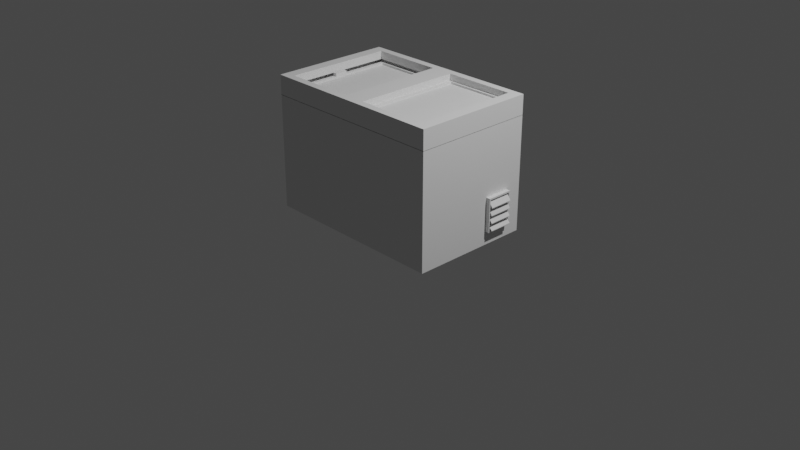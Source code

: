 # Source: icream_aker___.blender.blend  (saved by Blender 3.6.11; exported with 4.5.12 LTS)
import bpy
from mathutils import Matrix  # noqa: F401  (used for matrix-valued properties, if any)

bpy.ops.wm.read_factory_settings(use_empty=True)
scene = bpy.context.scene
scene.name = 'Scene'

# ---- collections
col_collection = bpy.data.collections.new('Collection'); scene.collection.children.link(col_collection)

# ---- world
world_world = bpy.data.worlds.new('World'); scene.world = world_world
world_world.use_nodes = True; world_world.node_tree.nodes.clear()
_N = world_world.node_tree.nodes; _L = world_world.node_tree.links
n0 = _N.new('ShaderNodeOutputWorld'); n0.name = 'World Output'; n0.location = (300, 300)
n1 = _N.new('ShaderNodeBackground'); n1.name = 'Background'; n1.location = (10, 300)
n1.inputs[0].default_value = (0.05088, 0.05088, 0.05088, 1.0)
_L.new(n1.outputs[0], n0.inputs[0])
n0.is_active_output = True
world_world.color = (0.05088, 0.05088, 0.05088)
world_world.use_sun_shadow = False
world_world.sun_shadow_jitter_overblur = 0.0

# ---- cameras
cam_camera = bpy.data.cameras.new('Camera')
cam_camera.clip_end = 100.0
cam_camera.ortho_scale = 7.314

# ---- lights
light_light = bpy.data.lights.new('Light', 'POINT')
light_light.transmission_factor = 0.0
light_light.energy = 1000.0
light_light.shadow_soft_size = 0.1
light_light.shadow_maximum_resolution = 0.006
light_light.use_absolute_resolution = True

# ---- meshes
me_cube_003 = bpy.data.meshes.new('Cube.003')
me_cube_003.from_pydata([(-1.0, -1.0, -1.0), (-1.0, -1.0, 1.0), (-1.0, 1.0, -1.0), (-1.0, 1.0, 1.0), (1.0, -1.0, -1.0), (1.0, -1.0, 1.0), (1.0, 1.0, -1.0), (1.0, 1.0, 1.0), (-1.0, -1.0, 0.0), (-1.0, 1.0, 0.0), (1.0, 1.0, 0.0), (1.0, -1.0, 0.0), (-1.0, 1.0, -0.5), (1.0, 1.0, -0.5), (1.0, -1.0, -0.5), (-1.0, -1.0, -0.5), (-1.0, 0.0, -1.0), (-1.0, 0.0, 1.0), (1.0, 0.0, -1.0), (1.0, 0.0, 1.0), (1.0, 0.0, 0.0), (-1.0, 0.0, 0.0), (-1.0, 0.0, -0.5), (1.0, 0.0, -0.5), (-1.0, 0.5, 1.0), (1.0, 0.5, -1.0), (-1.0, 0.5, 0.0), (-1.0, 0.5, -0.5), (-1.0, 0.5, -1.0), (1.0, 0.5, 1.0), (1.0, 0.5, 0.0), (1.0, 0.5, -0.5), (-1.0, -0.5, -1.0), (1.0, -0.5, 1.0), (1.0, -0.5, 0.0), (1.0, -0.5, -0.5), (-1.0, -0.5, 1.0), (1.0, -0.5, -1.0), (-1.0, -0.5, 0.0), (-1.0, -0.5, -0.5), (-1.0, -1.0, 0.5), (-1.0, 1.0, 0.5), (1.0, 1.0, 0.5), (1.0, -1.0, 0.5), (1.0, 0.0, 0.5), (-1.0, 0.0, 0.5), (1.0, 0.5, 0.5), (-1.0, 0.5, 0.5), (-1.0, -0.5, 0.5), (1.0, -0.5, 0.5), (0.0, 1.0, -1.0), (0.0, 1.0, 1.0), (0.0, -1.0, -1.0), (0.0, -1.0, 1.0), (0.0, -1.0, 0.0), (0.0, 1.0, 0.0), (0.0, 1.0, -0.5), (0.0, -1.0, -0.5), (0.0, 0.0, -1.0), (0.0, 0.5, -1.0), (0.0, -0.5, -1.0), (0.0, -1.0, 0.5), (0.0, 1.0, 0.5), (-0.5, 1.0, -1.0), (-0.5, -1.0, 1.0), (-0.5, -1.0, 0.0), (-0.5, -1.0, -0.5), (-0.5, 0.0, -1.0), (-0.5, 0.5, -1.0), (-0.5, -0.5, -1.0), (-0.5, -1.0, 0.5), (-0.5, 1.0, 1.0), (-0.5, -1.0, -1.0), (-0.5, 1.0, 0.0), (-0.5, 1.0, -0.5), (-0.5, 1.0, 0.5), (0.5, 1.0, 1.0), (0.5, -1.0, -1.0), (0.5, 1.0, 0.0), (0.5, 1.0, -0.5), (0.5, 1.0, 0.5), (0.5, 1.0, -1.0), (0.5, -1.0, 1.0), (0.5, -1.0, 0.0), (0.5, -1.0, -0.5), (0.5, 0.0, -1.0), (0.5, 0.5, -1.0), (0.5, -0.5, -1.0), (0.5, -1.0, 0.5)], [], [(47, 24, 3, 41), (80, 76, 7, 42), (49, 33, 5, 43), (70, 64, 1, 40), (87, 37, 4, 77), (66, 65, 8, 15), (35, 34, 11, 14), (79, 78, 10, 13), (27, 26, 9, 12), (28, 27, 12, 2), (81, 79, 13, 6), (37, 35, 14, 4), (72, 66, 15, 0), (25, 31, 23, 18), (32, 39, 22, 16), (39, 38, 21, 22), (31, 30, 20, 23), (86, 25, 18, 85), (46, 29, 19, 44), (48, 36, 17, 45), (42, 7, 29, 46), (81, 6, 25, 86), (13, 10, 30, 31), (6, 13, 31, 25), (16, 22, 27, 28), (22, 21, 26, 27), (45, 17, 24, 47), (40, 1, 36, 48), (15, 8, 38, 39), (0, 15, 39, 32), (18, 23, 35, 37), (23, 20, 34, 35), (85, 18, 37, 87), (44, 19, 33, 49), (20, 44, 49, 34), (8, 40, 48, 38), (21, 45, 47, 26), (10, 42, 46, 30), (38, 48, 45, 21), (30, 46, 44, 20), (65, 70, 40, 8), (34, 49, 43, 11), (78, 80, 42, 10), (26, 47, 41, 9), (73, 75, 62, 55), (83, 88, 61, 54), (67, 58, 60, 69), (63, 50, 59, 68), (68, 59, 58, 67), (77, 84, 57, 52), (63, 74, 56, 50), (74, 73, 55, 56), (84, 83, 54, 57), (69, 60, 52, 72), (88, 82, 53, 61), (75, 71, 51, 62), (41, 3, 71, 75), (32, 69, 72, 0), (12, 9, 73, 74), (2, 12, 74, 63), (28, 68, 67, 16), (2, 63, 68, 28), (16, 67, 69, 32), (9, 41, 75, 73), (54, 61, 70, 65), (52, 57, 66, 72), (57, 54, 65, 66), (61, 53, 64, 70), (43, 5, 82, 88), (14, 11, 83, 84), (4, 14, 84, 77), (11, 43, 88, 83), (55, 62, 80, 78), (58, 85, 87, 60), (50, 81, 86, 59), (59, 86, 85, 58), (50, 56, 79, 81), (56, 55, 78, 79), (60, 87, 77, 52), (62, 51, 76, 80)])
_uv = me_cube_003.uv_layers.new(name='UVMap')
_uv.uv.foreach_set('vector', [0.25, 0.08333, 0.25, 0.0, 0.3333, 0.0, 0.3333, 0.08333, 0.25, 0.4167, 0.25, 0.3333, 0.3333, 0.3333, 0.3333, 0.4167, 0.4167, 0.08333, 0.3333, 0.08333, 0.3333, 5.298e-09, 0.4167, 1.655e-09, 0.4167, 0.4167, 0.3333, 0.4167, 0.3333, 0.3333, 0.4167, 0.3333, 0.08333, 0.75, 0.0, 0.75, 0.0, 0.6667, 0.08333, 0.6667, 0.5833, 0.4167, 0.5, 0.4167, 0.5, 0.3333, 0.5833, 0.3333, 0.5833, 0.08333, 0.5, 0.08333, 0.5, -1.987e-09, 0.5833, -5.63e-09, 0.25, 0.5833, 0.25, 0.5, 0.3333, 0.5, 0.3333, 0.5833, 0.25, 0.25, 0.25, 0.1667, 0.3333, 0.1667, 0.3333, 0.25, 0.25, 0.3333, 0.25, 0.25, 0.3333, 0.25, 0.3333, 0.3333, 0.25, 0.6667, 0.25, 0.5833, 0.3333, 0.5833, 0.3333, 0.6667, 0.6667, 0.08333, 0.5833, 0.08333, 0.5833, -5.63e-09, 0.6667, -9.273e-09, 0.6667, 0.4167, 0.5833, 0.4167, 0.5833, 0.3333, 0.6667, 0.3333, 0.6667, 0.25, 0.5833, 0.25, 0.5833, 0.1667, 0.6667, 0.1667, 0.08333, 0.3333, 0.08333, 0.25, 0.1667, 0.25, 0.1667, 0.3333, 0.08333, 0.25, 0.08333, 0.1667, 0.1667, 0.1667, 0.1667, 0.25, 0.5833, 0.25, 0.5, 0.25, 0.5, 0.1667, 0.5833, 0.1667, 0.08333, 0.9167, 0.0, 0.9167, 0.0, 0.8333, 0.08333, 0.8333, 0.4167, 0.25, 0.3333, 0.25, 0.3333, 0.1667, 0.4167, 0.1667, 0.08333, 0.08333, 0.08333, 0.0, 0.1667, 0.0, 0.1667, 0.08333, 0.4167, 0.3333, 0.3333, 0.3333, 0.3333, 0.25, 0.4167, 0.25, 0.08333, 1.0, 0.0, 1.0, 0.0, 0.9167, 0.08333, 0.9167, 0.5833, 0.3333, 0.5, 0.3333, 0.5, 0.25, 0.5833, 0.25, 0.6667, 0.3333, 0.5833, 0.3333, 0.5833, 0.25, 0.6667, 0.25, 0.1667, 0.3333, 0.1667, 0.25, 0.25, 0.25, 0.25, 0.3333, 0.1667, 0.25, 0.1667, 0.1667, 0.25, 0.1667, 0.25, 0.25, 0.1667, 0.08333, 0.1667, 0.0, 0.25, 0.0, 0.25, 0.08333, 0.0, 0.08333, 0.0, 0.0, 0.08333, 0.0, 0.08333, 0.08333, 0.0, 0.25, 0.0, 0.1667, 0.08333, 0.1667, 0.08333, 0.25, 0.0, 0.3333, 0.0, 0.25, 0.08333, 0.25, 0.08333, 0.3333, 0.6667, 0.1667, 0.5833, 0.1667, 0.5833, 0.08333, 0.6667, 0.08333, 0.5833, 0.1667, 0.5, 0.1667, 0.5, 0.08333, 0.5833, 0.08333, 0.08333, 0.8333, 0.0, 0.8333, 0.0, 0.75, 0.08333, 0.75, 0.4167, 0.1667, 0.3333, 0.1667, 0.3333, 0.08333, 0.4167, 0.08333, 0.5, 0.1667, 0.4167, 0.1667, 0.4167, 0.08333, 0.5, 0.08333, 0.0, 0.1667, 0.0, 0.08333, 0.08333, 0.08333, 0.08333, 0.1667, 0.1667, 0.1667, 0.1667, 0.08333, 0.25, 0.08333, 0.25, 0.1667, 0.5, 0.3333, 0.4167, 0.3333, 0.4167, 0.25, 0.5, 0.25, 0.08333, 0.1667, 0.08333, 0.08333, 0.1667, 0.08333, 0.1667, 0.1667, 0.5, 0.25, 0.4167, 0.25, 0.4167, 0.1667, 0.5, 0.1667, 0.5, 0.4167, 0.4167, 0.4167, 0.4167, 0.3333, 0.5, 0.3333, 0.5, 0.08333, 0.4167, 0.08333, 0.4167, 1.655e-09, 0.5, -1.987e-09, 0.25, 0.5, 0.25, 0.4167, 0.3333, 0.4167, 0.3333, 0.5, 0.25, 0.1667, 0.25, 0.08333, 0.3333, 0.08333, 0.3333, 0.1667, 0.08333, 0.5, 0.08333, 0.4167, 0.1667, 0.4167, 0.1667, 0.5, 0.5, 0.5833, 0.4167, 0.5833, 0.4167, 0.5, 0.5, 0.5, 0.25, 0.8333, 0.1667, 0.8333, 0.1667, 0.75, 0.25, 0.75, 0.25, 1.0, 0.1667, 1.0, 0.1667, 0.9167, 0.25, 0.9167, 0.25, 0.9167, 0.1667, 0.9167, 0.1667, 0.8333, 0.25, 0.8333, 0.6667, 0.5833, 0.5833, 0.5833, 0.5833, 0.5, 0.6667, 0.5, 0.08333, 0.6667, 0.08333, 0.5833, 0.1667, 0.5833, 0.1667, 0.6667, 0.08333, 0.5833, 0.08333, 0.5, 0.1667, 0.5, 0.1667, 0.5833, 0.5833, 0.5833, 0.5, 0.5833, 0.5, 0.5, 0.5833, 0.5, 0.25, 0.75, 0.1667, 0.75, 0.1667, 0.6667, 0.25, 0.6667, 0.4167, 0.5833, 0.3333, 0.5833, 0.3333, 0.5, 0.4167, 0.5, 0.08333, 0.4167, 0.08333, 0.3333, 0.1667, 0.3333, 0.1667, 0.4167, 0.0, 0.4167, 0.0, 0.3333, 0.08333, 0.3333, 0.08333, 0.4167, 0.3333, 0.75, 0.25, 0.75, 0.25, 0.6667, 0.3333, 0.6667, 0.0, 0.5833, 0.0, 0.5, 0.08333, 0.5, 0.08333, 0.5833, 0.0, 0.6667, 0.0, 0.5833, 0.08333, 0.5833, 0.08333, 0.6667, 0.3333, 0.9167, 0.25, 0.9167, 0.25, 0.8333, 0.3333, 0.8333, 0.3333, 1.0, 0.25, 1.0, 0.25, 0.9167, 0.3333, 0.9167, 0.3333, 0.8333, 0.25, 0.8333, 0.25, 0.75, 0.3333, 0.75, 0.0, 0.5, 0.0, 0.4167, 0.08333, 0.4167, 0.08333, 0.5, 0.5, 0.5, 0.4167, 0.5, 0.4167, 0.4167, 0.5, 0.4167, 0.6667, 0.5, 0.5833, 0.5, 0.5833, 0.4167, 0.6667, 0.4167, 0.5833, 0.5, 0.5, 0.5, 0.5, 0.4167, 0.5833, 0.4167, 0.4167, 0.5, 0.3333, 0.5, 0.3333, 0.4167, 0.4167, 0.4167, 0.4167, 0.6667, 0.3333, 0.6667, 0.3333, 0.5833, 0.4167, 0.5833, 0.5833, 0.6667, 0.5, 0.6667, 0.5, 0.5833, 0.5833, 0.5833, 0.6667, 0.6667, 0.5833, 0.6667, 0.5833, 0.5833, 0.6667, 0.5833, 0.5, 0.6667, 0.4167, 0.6667, 0.4167, 0.5833, 0.5, 0.5833, 0.1667, 0.5, 0.1667, 0.4167, 0.25, 0.4167, 0.25, 0.5, 0.1667, 0.8333, 0.08333, 0.8333, 0.08333, 0.75, 0.1667, 0.75, 0.1667, 1.0, 0.08333, 1.0, 0.08333, 0.9167, 0.1667, 0.9167, 0.1667, 0.9167, 0.08333, 0.9167, 0.08333, 0.8333, 0.1667, 0.8333, 0.1667, 0.6667, 0.1667, 0.5833, 0.25, 0.5833, 0.25, 0.6667, 0.1667, 0.5833, 0.1667, 0.5, 0.25, 0.5, 0.25, 0.5833, 0.1667, 0.75, 0.08333, 0.75, 0.08333, 0.6667, 0.1667, 0.6667, 0.1667, 0.4167, 0.1667, 0.3333, 0.25, 0.3333, 0.25, 0.4167])
me_cube_003.update()
me_cube_004 = bpy.data.meshes.new('Cube.004')
me_cube_004.from_pydata([(-1.0, -1.0, 2.949), (-1.0, 1.0, 2.949), (0.8805, 0.8805, 2.949), (0.8805, -0.8805, 2.949), (-1.0, -1.0, 2.746), (-1.0, 1.0, 2.746), (1.0, 1.0, 2.746), (1.0, -1.0, 2.746), (1.0, -1.0, 2.746), (1.0, -1.0, 2.746), (-1.0, -1.0, 2.746), (-1.0, -1.0, 2.746), (-1.0, 1.0, 2.746), (-1.0, 1.0, 2.746), (1.0, 1.0, 2.746), (1.0, 1.0, 2.746), (0.1198, 0.8805, 2.949), (0.1198, -0.8805, 2.949), (0.0003146, -1.0, 2.746), (0.0003146, 1.0, 2.746), (0.0003146, -1.0, 2.746), (0.0003146, -1.0, 2.746), (0.0003146, 1.0, 2.746), (0.0003146, 1.0, 2.746), (-0.8805, -0.8805, 2.949), (-0.8805, 0.8805, 2.949), (-0.1192, -0.8805, 2.949), (-0.1192, 0.8805, 2.949), (0.0003146, 1.0, 2.949), (1.0, 1.0, 2.949), (1.0, -1.0, 2.949), (0.0003146, -1.0, 2.949), (-1.0, -1.0, 2.949), (-1.0, 1.0, 2.949), (0.0003146, -1.0, 2.949), (0.0003146, 1.0, 2.949)], [], [(18, 7, 9, 20), (19, 5, 13, 22), (7, 6, 15, 9), (5, 4, 11, 13), (21, 8, 7, 18), (12, 10, 4, 5), (23, 12, 5, 19), (8, 14, 6, 7), (20, 9, 30, 31), (13, 11, 0, 1), (22, 13, 1, 28), (9, 15, 29, 30), (15, 22, 28, 29), (11, 20, 31, 0), (14, 23, 19, 6), (10, 21, 18, 4), (6, 19, 22, 15), (4, 18, 20, 11), (0, 31, 34, 32), (28, 1, 33, 35), (31, 28, 35, 34), (1, 0, 32, 33), (16, 2, 29, 28), (2, 3, 30, 29), (3, 17, 31, 30), (17, 16, 28, 31), (24, 25, 33, 32), (26, 24, 32, 34), (25, 27, 35, 33), (27, 26, 34, 35)])
_uv = me_cube_004.uv_layers.new(name='UVMap')
_uv.uv.foreach_set('vector', [0.4688, 0.6562, 0.625, 0.75, 0.625, 0.75, 0.625, 0.875, 0.4688, 0.2813, 0.625, 0.25, 0.625, 0.25, 0.625, 0.375, 0.625, 0.75, 0.625, 0.5, 0.625, 0.5, 0.625, 0.75, 0.625, 0.25, 0.625, 1.0, 0.625, 1.0, 0.625, 0.25, 0.4688, 0.6562, 0.625, 0.75, 0.625, 0.75, 0.4688, 0.6562, 0.625, 0.25, 0.625, 1.0, 0.625, 1.0, 0.625, 0.25, 0.4688, 0.2813, 0.625, 0.25, 0.625, 0.25, 0.4688, 0.2813, 0.625, 0.75, 0.625, 0.5, 0.625, 0.5, 0.625, 0.75, 0.625, 0.875, 0.625, 0.75, 0.625, 0.75, 0.625, 0.875, 0.625, 0.25, 0.625, 1.0, 0.625, 1.0, 0.625, 0.25, 0.625, 0.375, 0.625, 0.25, 0.625, 0.25, 0.625, 0.375, 0.625, 0.75, 0.625, 0.5, 0.625, 0.5, 0.625, 0.75, 0.625, 0.5, 0.625, 0.375, 0.625, 0.375, 0.625, 0.5, 0.625, 1.0, 0.625, 0.875, 0.625, 0.875, 0.625, 1.0, 0.625, 0.5, 0.4688, 0.2813, 0.4688, 0.2813, 0.625, 0.5, 0.625, 1.0, 0.4688, 0.6562, 0.4688, 0.6562, 0.625, 1.0, 0.625, 0.5, 0.4688, 0.2813, 0.625, 0.375, 0.625, 0.5, 0.625, 1.0, 0.4688, 0.6562, 0.625, 0.875, 0.625, 1.0, 0.625, 1.0, 0.625, 0.875, 0.625, 0.875, 0.625, 1.0, 0.625, 0.375, 0.625, 0.25, 0.625, 0.25, 0.625, 0.375, 0.625, 0.875, 0.625, 0.375, 0.625, 0.375, 0.625, 0.875, 0.625, 0.25, 0.625, 1.0, 0.625, 1.0, 0.625, 0.25, 0.625, 0.4158, 0.625, 0.504, 0.625, 0.5, 0.625, 0.375, 0.625, 0.504, 0.625, 0.746, 0.625, 0.75, 0.625, 0.5, 0.625, 0.746, 0.625, 0.8342, 0.625, 0.875, 0.625, 0.75, 0.625, 0.8342, 0.625, 0.4158, 0.625, 0.375, 0.625, 0.875, 0.625, 0.9443, 0.625, 0.3057, 0.625, 0.25, 0.625, 1.0, 0.625, 0.8561, 0.625, 0.9443, 0.625, 1.0, 0.625, 0.875, 0.625, 0.3057, 0.625, 0.3939, 0.625, 0.375, 0.625, 0.25, 0.625, 0.3939, 0.625, 0.8561, 0.625, 0.875, 0.625, 0.375])
me_cube_004.update()
me_cube_005 = bpy.data.meshes.new('Cube.005')
me_cube_005.from_pydata([(0.8393, 0.8393, 3.549), (0.8393, -0.8393, 3.549), (0.161, 0.8393, 3.549), (0.161, -0.8393, 3.549), (0.161, 0.8393, 3.462), (0.8393, 0.8393, 3.462), (0.8393, -0.8393, 3.462), (0.161, -0.8393, 3.462), (0.1198, 0.8805, 3.549), (0.8805, 0.8805, 3.549), (0.8805, -0.8805, 3.549), (0.1198, -0.8805, 3.549), (0.1198, 0.8805, 3.462), (0.8805, 0.8805, 3.462), (0.8805, -0.8805, 3.462), (0.1198, -0.8805, 3.462), (0.8805, -0.07995, 3.549), (0.8393, -0.08119, 3.549), (0.8393, 0.1264, 3.549), (0.8805, 0.1307, 3.549), (0.8805, 0.1307, 3.602), (0.8805, -0.07995, 3.602), (0.8393, 0.1264, 3.602), (0.8393, -0.08119, 3.602), (0.161, 0.8393, 3.517), (0.8393, 0.8393, 3.517), (0.8393, -0.08119, 3.517), (0.8393, -0.8393, 3.517), (0.161, -0.8393, 3.517), (0.8393, 0.1264, 3.517), (0.8599, 0.8599, 3.549), (0.1404, 0.8599, 3.549), (0.8599, -0.8599, 3.549), (0.1404, -0.8599, 3.549), (0.8599, -0.08057, 3.549), (0.8599, 0.1285, 3.549), (0.8599, -0.08057, 3.602), (0.8599, 0.1285, 3.602), (0.8805, 0.02536, 3.549), (0.8393, 0.02261, 3.549), (0.8805, 0.02536, 3.602), (0.8393, 0.02261, 3.602), (0.8393, 0.02261, 3.517), (0.8599, 0.02398, 3.602), (0.8393, -0.08119, 3.576), (0.8805, -0.07995, 3.576), (0.8805, 0.1307, 3.576), (0.8393, 0.1264, 3.576), (0.8599, 0.1285, 3.576), (0.8599, -0.08057, 3.576), (0.8393, 0.02261, 3.576), (0.8805, 0.02536, 3.576)], [], [(39, 17, 26, 42), (28, 24, 25, 29, 42, 26, 27), (10, 16, 38, 19, 9, 13, 14), (11, 10, 14, 15), (9, 8, 12, 13), (8, 11, 15, 12), (30, 31, 8, 9), (32, 34, 16, 10), (33, 32, 10, 11), (31, 33, 11, 8), (4, 5, 13, 12), (5, 6, 14, 13), (6, 7, 15, 14), (7, 4, 12, 15), (49, 44, 23, 36), (35, 18, 0, 30), (43, 41, 22, 37), (51, 45, 21, 40), (48, 46, 20, 37), (50, 47, 22, 41), (1, 3, 28, 27), (2, 0, 25, 24), (3, 2, 24, 28), (17, 1, 27, 26), (0, 18, 29, 25), (47, 48, 37, 22), (40, 43, 37, 20), (19, 35, 30, 9), (45, 49, 36, 21), (2, 3, 33, 31), (3, 1, 32, 33), (1, 17, 34, 32), (0, 2, 31, 30), (21, 36, 43, 40), (44, 50, 41, 23), (46, 51, 40, 20), (36, 23, 41, 43), (18, 39, 42, 29), (17, 39, 50, 44), (18, 35, 48, 47), (39, 18, 47, 50), (48, 35, 34, 49), (38, 16, 34, 35, 19), (34, 17, 44, 49), (48, 49, 45, 51, 46)])
_uv = me_cube_005.uv_layers.new(name='UVMap')
_uv.uv.foreach_set('vector', [0.625, 0.6218, 0.625, 0.6365, 0.625, 0.6365, 0.625, 0.6218, 0.625, 0.8206, 0.625, 0.4294, 0.625, 0.5059, 0.625, 0.6071, 0.625, 0.6218, 0.625, 0.6365, 0.625, 0.7441, 0.625, 0.746, 0.625, 0.636, 0.625, 0.6215, 0.625, 0.607, 0.625, 0.504, 0.625, 0.504, 0.625, 0.746, 0.625, 0.8342, 0.625, 0.746, 0.625, 0.746, 0.625, 0.8342, 0.625, 0.504, 0.625, 0.4158, 0.625, 0.4158, 0.625, 0.504, 0.625, 0.4158, 0.625, 0.8342, 0.625, 0.8342, 0.625, 0.4158, 0.625, 0.5049, 0.625, 0.4226, 0.625, 0.4158, 0.625, 0.504, 0.625, 0.7451, 0.625, 0.6363, 0.625, 0.636, 0.625, 0.746, 0.625, 0.8274, 0.625, 0.7451, 0.625, 0.746, 0.625, 0.8342, 0.625, 0.4226, 0.625, 0.8274, 0.625, 0.8342, 0.625, 0.4158, 0.625, 0.4294, 0.625, 0.5059, 0.625, 0.504, 0.625, 0.4158, 0.625, 0.5059, 0.625, 0.7441, 0.625, 0.746, 0.625, 0.504, 0.625, 0.7441, 0.625, 0.8206, 0.625, 0.8342, 0.625, 0.746, 0.625, 0.8206, 0.625, 0.4294, 0.625, 0.4158, 0.625, 0.8342, 0.625, 0.6363, 0.625, 0.6365, 0.625, 0.6365, 0.625, 0.6363, 0.625, 0.6071, 0.625, 0.6071, 0.625, 0.5059, 0.625, 0.5049, 0.625, 0.6217, 0.625, 0.6218, 0.625, 0.6071, 0.625, 0.6071, 0.625, 0.6215, 0.625, 0.636, 0.625, 0.636, 0.625, 0.6215, 0.625, 0.6071, 0.625, 0.607, 0.625, 0.607, 0.625, 0.6071, 0.625, 0.6218, 0.625, 0.6071, 0.625, 0.6071, 0.625, 0.6218, 0.625, 0.7441, 0.625, 0.8206, 0.625, 0.8206, 0.625, 0.7441, 0.625, 0.4294, 0.625, 0.5059, 0.625, 0.5059, 0.625, 0.4294, 0.625, 0.8206, 0.625, 0.4294, 0.625, 0.4294, 0.625, 0.8206, 0.625, 0.6365, 0.625, 0.7441, 0.625, 0.7441, 0.625, 0.6365, 0.625, 0.5059, 0.625, 0.6071, 0.625, 0.6071, 0.625, 0.5059, 0.625, 0.6071, 0.625, 0.6071, 0.625, 0.6071, 0.625, 0.6071, 0.625, 0.6215, 0.625, 0.6217, 0.625, 0.6071, 0.625, 0.607, 0.625, 0.607, 0.625, 0.6071, 0.625, 0.5049, 0.625, 0.504, 0.625, 0.636, 0.625, 0.6363, 0.625, 0.6363, 0.625, 0.636, 0.625, 0.4294, 0.625, 0.8206, 0.625, 0.8274, 0.625, 0.4226, 0.625, 0.8206, 0.625, 0.7441, 0.625, 0.7451, 0.625, 0.8274, 0.625, 0.7441, 0.625, 0.6365, 0.625, 0.6363, 0.625, 0.7451, 0.625, 0.5059, 0.625, 0.4294, 0.625, 0.4226, 0.625, 0.5049, 0.625, 0.636, 0.625, 0.6363, 0.625, 0.6217, 0.625, 0.6215, 0.625, 0.6365, 0.625, 0.6218, 0.625, 0.6218, 0.625, 0.6365, 0.625, 0.607, 0.625, 0.6215, 0.625, 0.6215, 0.625, 0.607, 0.625, 0.6363, 0.625, 0.6365, 0.625, 0.6218, 0.625, 0.6217, 0.625, 0.6071, 0.625, 0.6218, 0.625, 0.6218, 0.625, 0.6071, 0.625, 0.6365, 0.625, 0.6218, 0.625, 0.6218, 0.625, 0.6365, 0.625, 0.6071, 0.625, 0.6071, 0.625, 0.6071, 0.625, 0.6071, 0.625, 0.6218, 0.625, 0.6071, 0.625, 0.6071, 0.625, 0.6218, 0.625, 0.6071, 0.625, 0.6071, 0.625, 0.6363, 0.625, 0.6363, 0.625, 0.6215, 0.625, 0.636, 0.625, 0.6363, 0.625, 0.6071, 0.625, 0.607, 0.625, 0.6363, 0.625, 0.6365, 0.625, 0.6365, 0.625, 0.6363, 0.625, 0.6071, 0.625, 0.6363, 0.625, 0.636, 0.625, 0.6215, 0.625, 0.607])
me_cube_005.update()
me_cube_007 = bpy.data.meshes.new('Cube.007')
me_cube_007.from_pydata([(0.8393, 0.8393, 3.549), (0.8393, -0.8393, 3.549), (0.161, 0.8393, 3.549), (0.161, -0.8393, 3.549), (0.161, 0.8393, 3.462), (0.8393, 0.8393, 3.462), (0.8393, -0.8393, 3.462), (0.161, -0.8393, 3.462), (0.1198, 0.8805, 3.549), (0.8805, 0.8805, 3.549), (0.8805, -0.8805, 3.549), (0.1198, -0.8805, 3.549), (0.1198, 0.8805, 3.462), (0.8805, 0.8805, 3.462), (0.8805, -0.8805, 3.462), (0.1198, -0.8805, 3.462), (0.8805, -0.07995, 3.549), (0.8393, -0.08119, 3.549), (0.8393, 0.1264, 3.549), (0.8805, 0.1307, 3.549), (0.8805, 0.1307, 3.602), (0.8805, -0.07995, 3.602), (0.8393, 0.1264, 3.602), (0.8393, -0.08119, 3.602), (0.161, 0.8393, 3.517), (0.8393, 0.8393, 3.517), (0.8393, -0.08119, 3.517), (0.8393, -0.8393, 3.517), (0.161, -0.8393, 3.517), (0.8393, 0.1264, 3.517)], [], [(18, 17, 26, 29), (28, 24, 25, 29, 26, 27), (10, 16, 19, 9, 13, 14), (11, 10, 14, 15), (9, 8, 12, 13), (8, 11, 15, 12), (0, 2, 8, 9), (1, 17, 16, 10), (3, 1, 10, 11), (2, 3, 11, 8), (4, 5, 13, 12), (5, 6, 14, 13), (6, 7, 15, 14), (7, 4, 12, 15), (16, 17, 23, 21), (19, 18, 0, 9), (21, 23, 22, 20), (19, 16, 21, 20), (18, 19, 20, 22), (17, 18, 22, 23), (1, 3, 28, 27), (2, 0, 25, 24), (3, 2, 24, 28), (17, 1, 27, 26), (0, 18, 29, 25)])
_uv = me_cube_007.uv_layers.new(name='UVMap')
_uv.uv.foreach_set('vector', [0.625, 0.6071, 0.625, 0.6365, 0.625, 0.6365, 0.625, 0.6071, 0.625, 0.8206, 0.625, 0.4294, 0.625, 0.5059, 0.625, 0.6071, 0.625, 0.6365, 0.625, 0.7441, 0.625, 0.746, 0.625, 0.636, 0.625, 0.607, 0.625, 0.504, 0.625, 0.504, 0.625, 0.746, 0.625, 0.8342, 0.625, 0.746, 0.625, 0.746, 0.625, 0.8342, 0.625, 0.504, 0.625, 0.4158, 0.625, 0.4158, 0.625, 0.504, 0.625, 0.4158, 0.625, 0.8342, 0.625, 0.8342, 0.625, 0.4158, 0.625, 0.5059, 0.625, 0.4294, 0.625, 0.4158, 0.625, 0.504, 0.625, 0.7441, 0.625, 0.6365, 0.625, 0.636, 0.625, 0.746, 0.625, 0.8206, 0.625, 0.7441, 0.625, 0.746, 0.625, 0.8342, 0.625, 0.4294, 0.625, 0.8206, 0.625, 0.8342, 0.625, 0.4158, 0.625, 0.4294, 0.625, 0.5059, 0.625, 0.504, 0.625, 0.4158, 0.625, 0.5059, 0.625, 0.7441, 0.625, 0.746, 0.625, 0.504, 0.625, 0.7441, 0.625, 0.8206, 0.625, 0.8342, 0.625, 0.746, 0.625, 0.8206, 0.625, 0.4294, 0.625, 0.4158, 0.625, 0.8342, 0.625, 0.636, 0.625, 0.6365, 0.625, 0.6365, 0.625, 0.636, 0.625, 0.607, 0.625, 0.6071, 0.625, 0.5059, 0.625, 0.504, 0.625, 0.636, 0.625, 0.6365, 0.625, 0.6071, 0.625, 0.607, 0.625, 0.607, 0.625, 0.636, 0.625, 0.636, 0.625, 0.607, 0.625, 0.6071, 0.625, 0.607, 0.625, 0.607, 0.625, 0.6071, 0.625, 0.6365, 0.625, 0.6071, 0.625, 0.6071, 0.625, 0.6365, 0.625, 0.7441, 0.625, 0.8206, 0.625, 0.8206, 0.625, 0.7441, 0.625, 0.4294, 0.625, 0.5059, 0.625, 0.5059, 0.625, 0.4294, 0.625, 0.8206, 0.625, 0.4294, 0.625, 0.4294, 0.625, 0.8206, 0.625, 0.6365, 0.625, 0.7441, 0.625, 0.7441, 0.625, 0.6365, 0.625, 0.5059, 0.625, 0.6071, 0.625, 0.6071, 0.625, 0.5059])
me_cube_007.update()
me_cube_008 = bpy.data.meshes.new('Cube.008')
me_cube_008.from_pydata([(-1.0, -1.0, -1.0), (-1.0, -1.0, 1.0), (-1.0, 1.0, -1.0), (-1.0, 1.0, 1.0), (1.0, -0.9028, -0.9028), (1.0, -0.9028, 0.9028), (1.0, 0.9028, -0.9028), (1.0, 0.9028, 0.9028), (1.0, 1.0, 1.0), (1.0, 1.0, -1.0), (1.0, -1.0, -1.0), (1.0, -1.0, 1.0), (-1.0, -1.0, 0.0), (-1.0, 1.0, 0.0), (1.0, 1.0, 0.0), (1.0, -1.0, 0.0), (1.0, 0.9028, 0.0), (1.0, -0.9028, 0.0), (-1.0, -1.0, 0.5), (-1.0, 1.0, 0.5), (1.0, 1.0, 0.5), (1.0, -1.0, 0.5), (1.0, 0.9028, 0.4514), (1.0, -0.9028, 0.4514), (-1.0, 1.0, -0.5001), (1.0, 1.0, -0.5001), (1.0, -1.0, -0.5001), (1.0, 0.9028, -0.4514), (1.0, -0.9028, -0.4514), (-1.0, -1.0, -0.5001)], [], [(18, 1, 3, 19), (19, 3, 8, 20), (21, 11, 1, 18), (2, 9, 10, 0), (8, 3, 1, 11), (27, 6, 9, 25), (6, 4, 10, 9), (5, 7, 8, 11), (23, 5, 11, 21), (28, 17, 15, 26), (22, 16, 14, 20), (26, 15, 12, 29), (24, 13, 14, 25), (29, 12, 13, 24), (7, 22, 20, 8), (17, 23, 21, 15), (15, 21, 18, 12), (13, 19, 20, 14), (12, 18, 19, 13), (0, 29, 24, 2), (2, 24, 25, 9), (10, 26, 29, 0), (4, 28, 26, 10), (16, 27, 25, 14)])
_uv = me_cube_008.uv_layers.new(name='UVMap')
_uv.uv.foreach_set('vector', [0.5625, 0.0, 0.625, 0.0, 0.625, 0.25, 0.5625, 0.25, 0.5625, 0.25, 0.625, 0.25, 0.625, 0.5, 0.5625, 0.5, 0.5625, 0.75, 0.625, 0.75, 0.625, 1.0, 0.5625, 1.0, 0.125, 0.5, 0.375, 0.5, 0.375, 0.75, 0.125, 0.75, 0.625, 0.5, 0.875, 0.5, 0.875, 0.75, 0.625, 0.75, 0.4436, 0.5122, 0.3872, 0.5122, 0.375, 0.5, 0.4375, 0.5, 0.3872, 0.5122, 0.3872, 0.7378, 0.375, 0.75, 0.375, 0.5, 0.6128, 0.7378, 0.6128, 0.5122, 0.625, 0.5, 0.625, 0.75, 0.5564, 0.7378, 0.6128, 0.7378, 0.625, 0.75, 0.5625, 0.75, 0.4436, 0.7378, 0.5, 0.7378, 0.5, 0.75, 0.4375, 0.75, 0.5564, 0.5122, 0.5, 0.5122, 0.5, 0.5, 0.5625, 0.5, 0.4375, 0.75, 0.5, 0.75, 0.5, 1.0, 0.4375, 1.0, 0.4375, 0.25, 0.5, 0.25, 0.5, 0.5, 0.4375, 0.5, 0.4375, 0.0, 0.5, 0.0, 0.5, 0.25, 0.4375, 0.25, 0.6128, 0.5122, 0.5564, 0.5122, 0.5625, 0.5, 0.625, 0.5, 0.5, 0.7378, 0.5564, 0.7378, 0.5625, 0.75, 0.5, 0.75, 0.5, 0.75, 0.5625, 0.75, 0.5625, 1.0, 0.5, 1.0, 0.5, 0.25, 0.5625, 0.25, 0.5625, 0.5, 0.5, 0.5, 0.5, 0.0, 0.5625, 0.0, 0.5625, 0.25, 0.5, 0.25, 0.375, 0.0, 0.4375, 0.0, 0.4375, 0.25, 0.375, 0.25, 0.375, 0.25, 0.4375, 0.25, 0.4375, 0.5, 0.375, 0.5, 0.375, 0.75, 0.4375, 0.75, 0.4375, 1.0, 0.375, 1.0, 0.3872, 0.7378, 0.4436, 0.7378, 0.4375, 0.75, 0.375, 0.75, 0.5, 0.5122, 0.4436, 0.5122, 0.4375, 0.5, 0.5, 0.5])
me_cube_008.update()
me_cube_009 = bpy.data.meshes.new('Cube.009')
me_cube_009.from_pydata([(0.3793, -0.9028, 0.8618), (0.3793, 0.9028, 0.8618), (1.621, 0.9028, 0.4923), (1.621, -0.9028, 0.4923)], [], [(2, 1, 0, 3)])
_uv = me_cube_009.uv_layers.new(name='UVMap')
_uv.uv.foreach_set('vector', [0.5564, 0.5122, 0.6128, 0.5122, 0.6128, 0.7378, 0.5564, 0.7378])
me_cube_009.update()
me_cube_010 = bpy.data.meshes.new('Cube.010')
me_cube_010.from_pydata([], [], [])
_uv = me_cube_010.uv_layers.new(name='UVMap')
_uv.uv.foreach_set('vector', [])
me_cube_010.update()
me_cube_011 = bpy.data.meshes.new('Cube.011')
me_cube_011.from_pydata([], [], [])
_uv = me_cube_011.uv_layers.new(name='UVMap')
_uv.uv.foreach_set('vector', [])
me_cube_011.update()
me_cube_012 = bpy.data.meshes.new('Cube.012')
me_cube_012.from_pydata([(1.728, -0.9028, -0.8439), (1.728, 0.9028, -0.8439), (0.2721, 0.9028, -0.5104), (0.2721, -0.9028, -0.5104)], [], [(1, 2, 3, 0)])
_uv = me_cube_012.uv_layers.new(name='UVMap')
_uv.uv.foreach_set('vector', [0.3872, 0.5122, 0.4436, 0.5122, 0.4436, 0.7378, 0.3872, 0.7378])
me_cube_012.update()
me_cube_013 = bpy.data.meshes.new('Cube.013')
me_cube_013.from_pydata([(1.515, 0.9028, 0.02728), (1.515, -0.9028, 0.02728), (0.485, 0.9028, 0.4241), (0.485, -0.9028, 0.4241)], [], [(0, 2, 3, 1)])
_uv = me_cube_013.uv_layers.new(name='UVMap')
_uv.uv.foreach_set('vector', [0.5, 0.5122, 0.5564, 0.5122, 0.5564, 0.7378, 0.5, 0.7378])
me_cube_013.update()
me_cube_014 = bpy.data.meshes.new('Cube.014')
me_cube_014.from_pydata([(0.3877, 0.9028, -0.03973), (0.3877, -0.9028, -0.03973), (1.612, 0.9028, -0.4117), (1.612, -0.9028, -0.4117)], [], [(2, 0, 1, 3)])
_uv = me_cube_014.uv_layers.new(name='UVMap')
_uv.uv.foreach_set('vector', [0.4436, 0.5122, 0.5, 0.5122, 0.5, 0.7378, 0.4436, 0.7378])
me_cube_014.update()

# ---- objects
ob_light = bpy.data.objects.new('Light', light_light)
ob_camera = bpy.data.objects.new('Camera', cam_camera)
ob_cube = bpy.data.objects.new('Cube', me_cube_003)
ob_door_mount_cover = bpy.data.objects.new('Door Mount Cover', me_cube_004)
ob_door_1 = bpy.data.objects.new('Door 1', me_cube_005)
ob_door_2 = bpy.data.objects.new('Door 2', me_cube_007)
ob_cube_001 = bpy.data.objects.new('Cube.001', me_cube_008)
ob_cube_002 = bpy.data.objects.new('Cube.002', me_cube_009)
ob_cube_003 = bpy.data.objects.new('Cube.003', me_cube_010)
ob_cube_004 = bpy.data.objects.new('Cube.004', me_cube_011)
ob_cube_005 = bpy.data.objects.new('Cube.005', me_cube_012)
ob_cube_006 = bpy.data.objects.new('Cube.006', me_cube_013)
ob_cube_007 = bpy.data.objects.new('Cube.007', me_cube_014)

# ---- transforms, parenting, visibility, modifiers, constraints
ob_light.location = (4.076, 1.005, 5.904)
ob_light.rotation_euler = (0.6503, 0.05522, 1.866)
ob_light.lock_rotations_4d = False
ob_light.empty_display_type = 'ARROWS'
ob_light.color = (0.0, 0.0, 0.0, 0.0)
ob_light.lineart.crease_threshold = 0.0
ob_camera.location = (7.359, -6.926, 4.958)
ob_camera.rotation_euler = (1.109, 0.0, 0.8149)
ob_camera.lock_rotations_4d = False
ob_camera.empty_display_type = 'ARROWS'
ob_camera.color = (0.0, 0.0, 0.0, 0.0)
ob_camera.display_type = 'WIRE'
ob_camera.lineart.crease_threshold = 0.0
ob_cube.location = (0.0, 0.0, 0.6204)
ob_cube.scale = (1.0, 0.6526, 0.6076)
_m = ob_cube.modifiers.new('Solidify', 'SOLIDIFY')
_m.thickness = 0.14
ob_door_mount_cover.location = (0.0, 0.0, -0.3587)
ob_door_mount_cover.scale = (1.0, 0.6526, 0.6076)
_m = ob_door_mount_cover.modifiers.new('Solidify', 'SOLIDIFY')
_m.thickness = 0.14
ob_door_1.location = (0.0, 0.0, -0.7916)
ob_door_1.scale = (1.0, 0.6526, 0.6076)
ob_door_2.location = (0.007309, 0.0, -0.8354)
ob_door_2.rotation_euler = (0.0, -0.0, 3.142)
ob_door_2.scale = (1.0, 0.6526, 0.6076)
ob_cube_001.location = (1.007, 0.3312, 0.3349)
ob_cube_001.scale = (0.0376, 0.1414, 0.18)
ob_cube_002.location = (1.007, 0.3312, 0.3349)
ob_cube_002.scale = (0.0376, 0.1414, 0.18)
_m = ob_cube_002.modifiers.new('Solidify', 'SOLIDIFY')
_m.thickness = 0.04
ob_cube_003.location = (1.007, 0.3312, 0.3349)
ob_cube_003.scale = (0.0376, 0.1414, 0.18)
ob_cube_004.location = (1.007, 0.3312, 0.3349)
ob_cube_004.scale = (0.0376, 0.1414, 0.18)
ob_cube_005.location = (1.007, 0.3312, 0.3349)
ob_cube_005.scale = (0.0376, 0.1414, 0.18)
_m = ob_cube_005.modifiers.new('Solidify', 'SOLIDIFY')
_m.thickness = 0.04
ob_cube_006.location = (1.007, 0.3312, 0.3349)
ob_cube_006.scale = (0.0376, 0.1414, 0.18)
_m = ob_cube_006.modifiers.new('Solidify', 'SOLIDIFY')
_m.thickness = 0.04
ob_cube_007.location = (1.007, 0.3312, 0.3349)
ob_cube_007.scale = (0.0376, 0.1414, 0.18)
_m = ob_cube_007.modifiers.new('Solidify', 'SOLIDIFY')
_m.thickness = 0.04

# ---- collection membership
col_collection.objects.link(ob_light)
col_collection.objects.link(ob_camera)
col_collection.objects.link(ob_cube)
col_collection.objects.link(ob_door_mount_cover)
col_collection.objects.link(ob_door_1)
col_collection.objects.link(ob_door_2)
col_collection.objects.link(ob_cube_001)
col_collection.objects.link(ob_cube_002)
col_collection.objects.link(ob_cube_003)
col_collection.objects.link(ob_cube_004)
col_collection.objects.link(ob_cube_005)
col_collection.objects.link(ob_cube_006)
col_collection.objects.link(ob_cube_007)

# ---- scene / render settings (as saved in the file)
scene.camera = ob_camera
scene.frame_start = 1; scene.frame_end = 250; scene.frame_set(1)
scene.render.engine = 'BLENDER_EEVEE_NEXT'
scene.cycles.sampling_pattern = 'TABULATED_SOBOL'
scene.view_settings.view_transform = 'Filmic'
bpy.context.view_layer.update()

